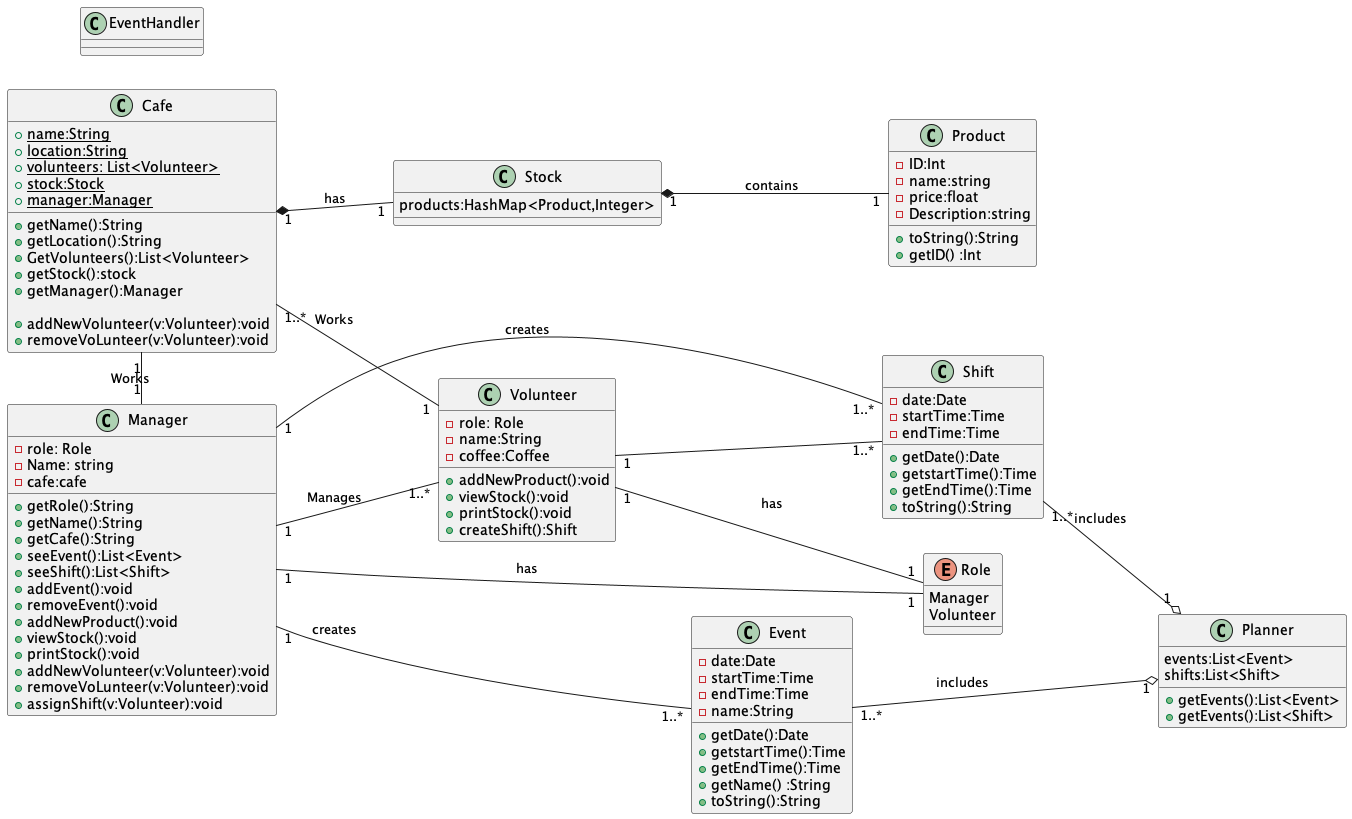

The diagram above was rendered by PlantUML. Its source (embedded in the PNG):
@startuml class diagram
left to right direction 
class EventHandler{

}

class Cafe {
    {static} + name:String
    {static} + location:String
    {static} + volunteers: List<Volunteer>
    {static} + stock:Stock
    {static} + manager:Manager

    + getName():String 
    + getLocation():String
    + GetVolunteers():List<Volunteer>
    + getStock():stock
    + getManager():Manager

    + addNewVolunteer(v:Volunteer):void
    + removeVoLunteer(v:Volunteer):void
}
enum Role{
    Manager
    Volunteer
}
class Manager{
    - role: Role
    - Name: string
    - cafe:cafe

    + getRole():String
    + getName():String
    + getCafe():String
    + seeEvent():List<Event>
    + seeShift():List<Shift>
    + addEvent():void 
    + removeEvent():void
    + addNewProduct():void
    + viewStock():void 
    + printStock():void
    + addNewVolunteer(v:Volunteer):void
    + removeVoLunteer(v:Volunteer):void
    + assignShift(v:Volunteer):void


}

class Volunteer{
    - role: Role
    - name:String
    - coffee:Coffee

    + addNewProduct():void
    + viewStock():void 
    + printStock():void
    + createShift():Shift

}

class Product {
    - ID:Int 
    - name:string
    - price:float
    - Description:string 
    
    + toString():String 
    + getID() :Int 



}

class Stock{
    products:HashMap<Product,Integer>


}

class Shift{
    - date:Date
    - startTime:Time 
    - endTime:Time

     +getDate():Date
     +getstartTime():Time
     +getEndTime():Time
     +toString():String
}

class Event {
    - date:Date
    - startTime:Time
    - endTime:Time
    - name:String

    +getDate():Date
    +getstartTime():Time
    +getEndTime():Time
    +getName() :String
    +toString():String
}

class Planner{
    events:List<Event>
    shifts:List<Shift>

    +getEvents():List<Event>
    +getEvents():List<Shift>

}

Event "1..*" --o "1" Planner:includes
Shift "1..*" --o "1" Planner:includes

Manager "1" -- "1..*" Event:creates
Manager "1" -left- "1" Cafe:Works
Manager "1" -right- "1..*" Shift:creates
Volunteer "1" -- "1..*" Shift
Volunteer "1" -- "1" Role:has
Manager "1" -left- "1" Role:has

Manager "1" -- "1..*" Volunteer:Manages

Cafe "1" *-- "1" Stock:has
Stock "1" *-- "1" Product:contains
Volunteer "1" -left- "1..*" Cafe:Works

@enduml